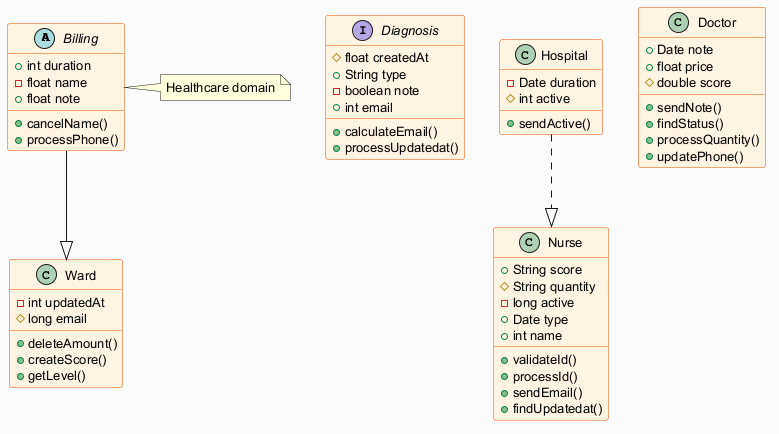

The diagram above was rendered by PlantUML. Its source (embedded in the PNG):
@startuml
skinparam backgroundColor #FAFAFA
skinparam classBackgroundColor #FFF3E0
skinparam classBorderColor #E65100
skinparam defaultFontSize 13
abstract class Billing {
  +int duration
  -float name
  +float note
  +cancelName()
  +processPhone()
}
interface Diagnosis {
  #float createdAt
  +String type
  -boolean note
  +int email
  +calculateEmail()
  +processUpdatedat()
}
class Nurse {
  +String score
  #String quantity
  -long active
  +Date type
  +int name
  +validateId()
  +processId()
  +sendEmail()
  +findUpdatedat()
}
class Doctor {
  +Date note
  +float price
  #double score
  +sendNote()
  +findStatus()
  +processQuantity()
  +updatePhone()
}
class Ward {
  -int updatedAt
  #long email
  +deleteAmount()
  +createScore()
  +getLevel()
}
class Hospital {
  -Date duration
  #int active
  +sendActive()
}
Hospital ..|> Nurse
Billing --|> Ward
note right of Billing : Healthcare domain
@enduml